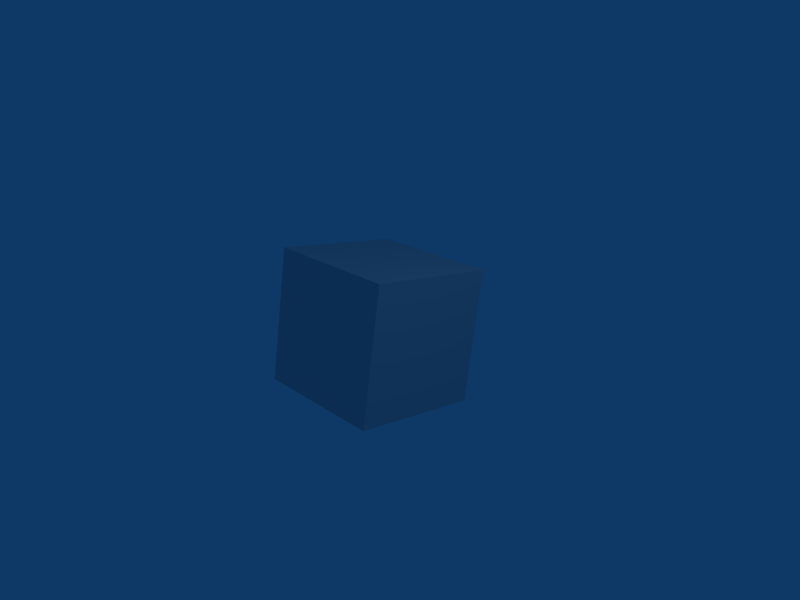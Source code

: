 # Source: Rot.blend  (saved by Blender 2.49.2; exported with 4.5.12 LTS)
import bpy
from mathutils import Matrix  # noqa: F401  (used for matrix-valued properties, if any)

bpy.ops.wm.read_factory_settings(use_empty=True)
scene = bpy.context.scene
scene.name = 'Scene'

# ---- collections
col_collection_1 = bpy.data.collections.new('Collection 1'); scene.collection.children.link(col_collection_1)

# ---- materials (node trees are filled in below, after node groups)
mat_material = bpy.data.materials.new('Material')
mat_material.alpha_threshold = 0.0
mat_material.roughness = 0.5
mat_material.line_color = (0.0, 0.0, 0.0, 1.0)

# ---- material node trees

# ---- world
world_world = bpy.data.worlds.new('World'); scene.world = world_world
world_world.color = (0.05656, 0.2208, 0.4)
world_world.use_sun_shadow = False
world_world.sun_shadow_jitter_overblur = 0.0
world_world.cycles.sampling_method = 'MANUAL'
world_world.cycles.sample_map_resolution = 256

# ---- cameras
cam_camera = bpy.data.cameras.new('Camera')
cam_camera.passepartout_alpha = 0.2
cam_camera.clip_end = 100.0
cam_camera.lens = 35.0
cam_camera.ortho_scale = 7.314
cam_camera.show_passepartout = False
cam_camera.show_safe_areas = True
cam_camera.dof.focus_distance = 0.0
cam_camera.dof.aperture_fstop = 128.0

# ---- lights
light_spot = bpy.data.lights.new('Spot', 'POINT')
light_spot.transmission_factor = 0.0
light_spot.cutoff_distance = 30.0
light_spot.energy = 100.0
light_spot.shadow_buffer_clip_start = 1.001
light_spot.shadow_soft_size = 1.0
light_spot.shadow_maximum_resolution = 0.006
light_spot.use_absolute_resolution = True
light_spot.cycles.use_multiple_importance_sampling = False

# ---- meshes
me_cube = bpy.data.meshes.new('Cube')
me_cube.from_pydata([(1.0, 1.0, -1.0), (1.0, -1.0, -1.0), (-1.0, -1.0, -1.0), (-1.0, 1.0, -1.0), (1.0, 1.0, 1.0), (1.0, -1.0, 1.0), (-1.0, -1.0, 1.0), (-1.0, 1.0, 1.0)], [], [(0, 1, 2, 3), (4, 7, 6, 5), (0, 4, 5, 1), (1, 5, 6, 2), (2, 6, 7, 3), (4, 0, 3, 7)])
me_cube.materials.append(mat_material)
me_cube.use_remesh_preserve_volume = False
me_cube.use_remesh_preserve_attributes = False
me_cube.use_mirror_vertex_groups = False
me_cube.update()

# ---- objects
ob_cube = bpy.data.objects.new('Cube', me_cube)
ob_lamp = bpy.data.objects.new('Lamp', light_spot)
ob_camera = bpy.data.objects.new('Camera', cam_camera)

# ---- transforms, parenting, visibility, modifiers, constraints
ob_cube.location = (0.0, 0.0, 0.0)
ob_cube.rotation_euler = (1.79, 1.79, 1.79)
ob_cube.lock_rotations_4d = False
ob_cube.empty_display_type = 'ARROWS'
ob_cube.color = (0.0, 0.0, 0.0, 1.0)
ob_cube.lineart.crease_threshold = 0.0
ob_lamp.location = (4.076, 1.005, 5.904)
ob_lamp.rotation_euler = (0.6503, 0.05522, 1.866)
ob_lamp.lock_rotations_4d = False
ob_lamp.empty_display_type = 'ARROWS'
ob_lamp.color = (0.0, 0.0, 0.0, 0.0)
ob_lamp.lineart.crease_threshold = 0.0
ob_camera.location = (7.481, -6.508, 5.344)
ob_camera.rotation_euler = (1.109, 0.01082, 0.8149)
ob_camera.lock_rotations_4d = False
ob_camera.empty_display_type = 'ARROWS'
ob_camera.color = (0.0, 0.0, 0.0, 0.0)
ob_camera.display_type = 'WIRE'
ob_camera.lineart.crease_threshold = 0.0

# ---- collection membership
col_collection_1.objects.link(ob_cube)
col_collection_1.objects.link(ob_lamp)
col_collection_1.objects.link(ob_camera)

# ---- scene / render settings (as saved in the file)
scene.camera = ob_camera
scene.frame_start = 1; scene.frame_end = 250; scene.frame_set(1)
scene.render.engine = 'BLENDER_EEVEE_NEXT'
scene.render.image_settings.file_format = 'JPEG'
scene.render.image_settings.color_mode = 'RGB'
scene.render.image_settings.compression = 90
scene.render.resolution_x = 800
scene.render.resolution_y = 600
scene.render.pixel_aspect_x = 100.0
scene.render.pixel_aspect_y = 100.0
scene.render.fps = 25
scene.render.dither_intensity = 0.0
scene.render.use_compositing = False
scene.render.use_sequencer = False
scene.render.bake_margin = 2
scene.render.bake_bias = 0.0
scene.render.use_stamp_time = False
scene.render.use_stamp_date = False
scene.render.use_stamp_frame = False
scene.render.use_stamp_camera = False
scene.render.use_stamp_scene = False
scene.render.use_stamp_filename = False
scene.render.use_stamp_render_time = False
scene.render.stamp_font_size = 0
scene.cycles.use_denoising = False
scene.cycles.samples = 10
scene.cycles.sampling_pattern = 'TABULATED_SOBOL'
scene.cycles.light_sampling_threshold = 0.0
scene.cycles.use_adaptive_sampling = False
scene.cycles.use_light_tree = False
scene.cycles.blur_glossy = 0.0
scene.cycles.volume_bounces = 1
scene.cycles.pixel_filter_type = 'GAUSSIAN'
scene.cycles.sample_clamp_indirect = 0.0
scene.view_settings.view_transform = 'Raw'
bpy.context.view_layer.update()
